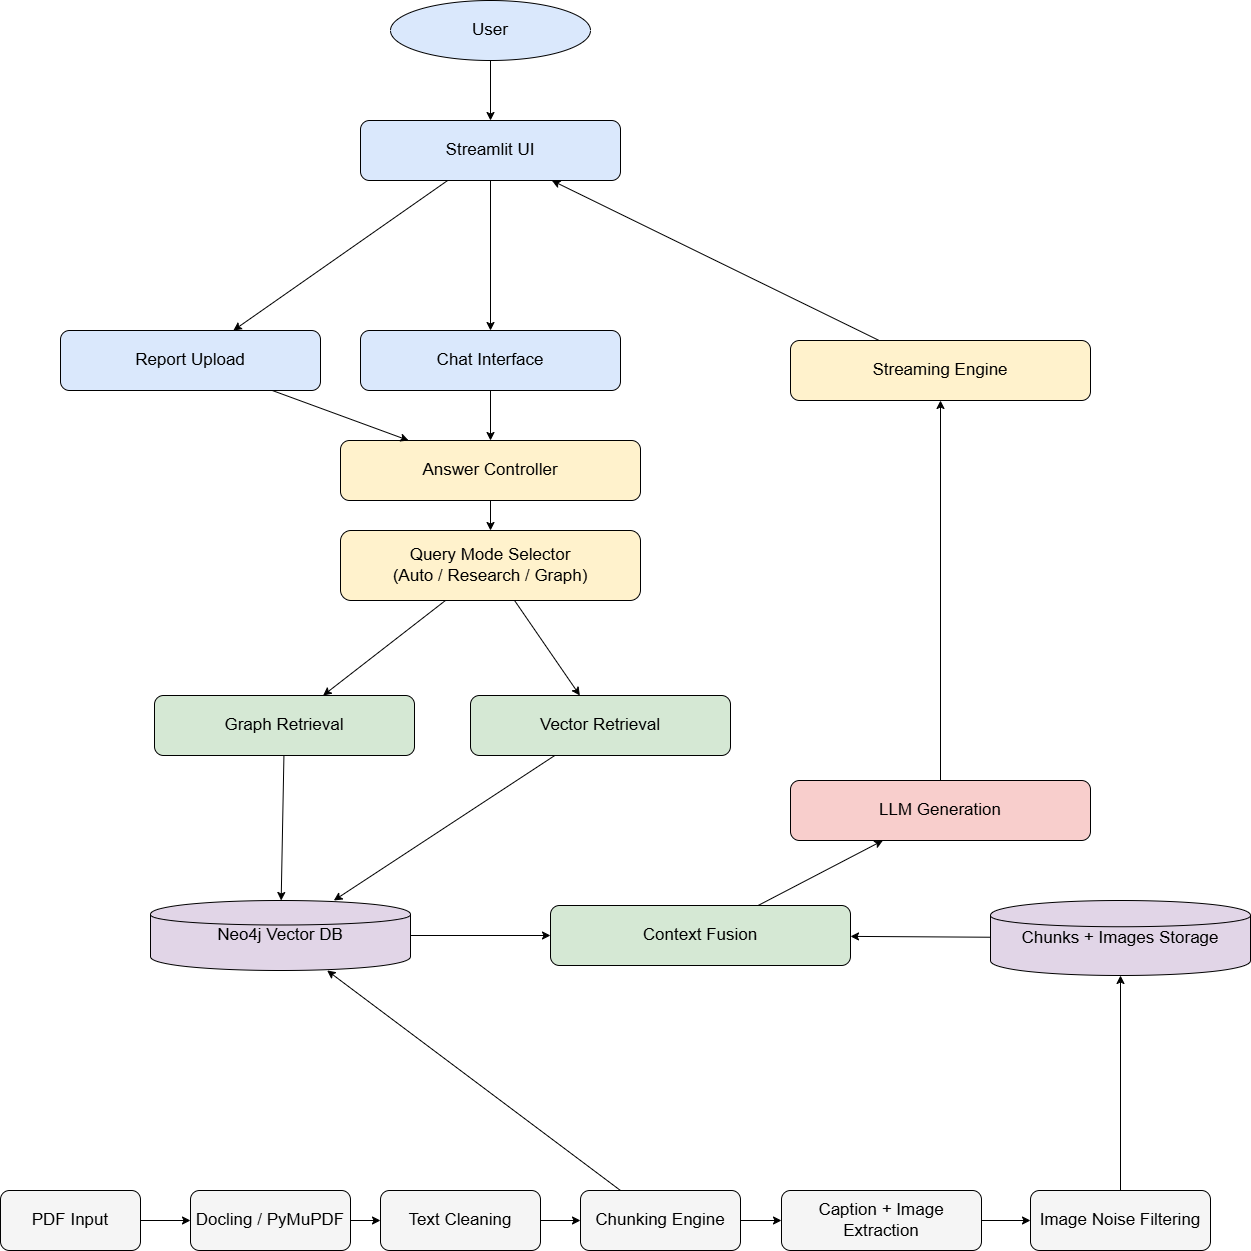

The diagram above was exported from draw.io. Its source (the exported page's mxGraphModel, read from the mxfile embedded in the PNG):
<mxGraphModel dx="1720" dy="2031" grid="1" gridSize="10" guides="1" tooltips="1" connect="1" arrows="1" fold="1" page="1" pageScale="1" pageWidth="827" pageHeight="1169" math="0" shadow="0">
  <root>
    <mxCell id="0" />
    <mxCell id="1" parent="0" />
    <mxCell id="IFTW8OzATCBgdcOio1Op-57" parent="1" style="ellipse;whiteSpace=wrap;html=1;fillColor=#dae8fc;fontSize=17;fontStyle=0" value="User" vertex="1">
      <mxGeometry height="60" width="200" x="390" y="-140" as="geometry" />
    </mxCell>
    <mxCell id="IFTW8OzATCBgdcOio1Op-58" parent="1" style="rounded=1;whiteSpace=wrap;html=1;fillColor=#dae8fc;fontSize=17;fontStyle=0" value="Streamlit UI" vertex="1">
      <mxGeometry height="60" width="260" x="360" y="-20" as="geometry" />
    </mxCell>
    <mxCell id="IFTW8OzATCBgdcOio1Op-59" parent="1" style="rounded=1;whiteSpace=wrap;html=1;fillColor=#dae8fc;fontFamily=Helvetica;fontSize=17;fontStyle=0" value="Chat Interface" vertex="1">
      <mxGeometry height="60" width="260" x="360" y="190" as="geometry" />
    </mxCell>
    <mxCell id="IFTW8OzATCBgdcOio1Op-60" parent="1" style="rounded=1;whiteSpace=wrap;html=1;fillColor=#dae8fc;fontSize=17;fontStyle=0" value="Report Upload" vertex="1">
      <mxGeometry height="60" width="260" x="60" y="190" as="geometry" />
    </mxCell>
    <mxCell id="IFTW8OzATCBgdcOio1Op-61" parent="1" style="rounded=1;whiteSpace=wrap;html=1;fillColor=#fff2cc;fontSize=17;fontStyle=0" value="Answer Controller" vertex="1">
      <mxGeometry height="60" width="300" x="340" y="300" as="geometry" />
    </mxCell>
    <mxCell id="IFTW8OzATCBgdcOio1Op-62" parent="1" style="rounded=1;whiteSpace=wrap;html=1;fillColor=#fff2cc;fontSize=17;fontStyle=0" value="Query Mode Selector&#10;(Auto / Research / Graph)" vertex="1">
      <mxGeometry height="70" width="300" x="340" y="390" as="geometry" />
    </mxCell>
    <mxCell id="IFTW8OzATCBgdcOio1Op-63" parent="1" style="rounded=1;whiteSpace=wrap;html=1;fillColor=#fff2cc;fontSize=17;fontStyle=0" value="Streaming Engine" vertex="1">
      <mxGeometry height="60" width="300" x="790" y="200" as="geometry" />
    </mxCell>
    <mxCell id="IFTW8OzATCBgdcOio1Op-64" parent="1" style="rounded=1;whiteSpace=wrap;html=1;fillColor=#d5e8d4;fontSize=17;fontStyle=0" value="Graph Retrieval" vertex="1">
      <mxGeometry height="60" width="260" x="154" y="555" as="geometry" />
    </mxCell>
    <mxCell id="IFTW8OzATCBgdcOio1Op-65" parent="1" style="rounded=1;whiteSpace=wrap;html=1;fillColor=#d5e8d4;fontSize=17;fontStyle=0" value="Vector Retrieval" vertex="1">
      <mxGeometry height="60" width="260" x="470" y="555" as="geometry" />
    </mxCell>
    <mxCell id="IFTW8OzATCBgdcOio1Op-66" parent="1" style="rounded=1;whiteSpace=wrap;html=1;fillColor=#d5e8d4;fontSize=17;fontStyle=0" value="Context Fusion" vertex="1">
      <mxGeometry height="60" width="300" x="550" y="765" as="geometry" />
    </mxCell>
    <mxCell id="IFTW8OzATCBgdcOio1Op-67" parent="1" style="shape=cylinder;whiteSpace=wrap;html=1;fillColor=#e1d5e7;fontSize=17;fontStyle=0" value="Neo4j Vector DB" vertex="1">
      <mxGeometry height="70" width="260" x="150" y="760" as="geometry" />
    </mxCell>
    <mxCell id="IFTW8OzATCBgdcOio1Op-68" parent="1" style="shape=cylinder;whiteSpace=wrap;html=1;fillColor=#e1d5e7;fontSize=17;fontStyle=0" value="Chunks + Images Storage" vertex="1">
      <mxGeometry height="75" width="260" x="990" y="760" as="geometry" />
    </mxCell>
    <mxCell id="IFTW8OzATCBgdcOio1Op-69" parent="1" style="rounded=1;whiteSpace=wrap;html=1;fillColor=#f8cecc;fontSize=17;fontStyle=0" value="LLM Generation" vertex="1">
      <mxGeometry height="60" width="300" x="790" y="640" as="geometry" />
    </mxCell>
    <mxCell id="IFTW8OzATCBgdcOio1Op-70" parent="1" style="rounded=1;whiteSpace=wrap;html=1;fillColor=#f5f5f5;fontSize=17;fontStyle=0" value="PDF Input" vertex="1">
      <mxGeometry height="60" width="140" y="1050" as="geometry" />
    </mxCell>
    <mxCell id="IFTW8OzATCBgdcOio1Op-71" parent="1" style="rounded=1;whiteSpace=wrap;html=1;fillColor=#f5f5f5;fontSize=17;fontStyle=0" value="Docling / PyMuPDF" vertex="1">
      <mxGeometry height="60" width="160" x="190" y="1050" as="geometry" />
    </mxCell>
    <mxCell id="IFTW8OzATCBgdcOio1Op-72" parent="1" style="rounded=1;whiteSpace=wrap;html=1;fillColor=#f5f5f5;fontSize=17;fontStyle=0" value="Text Cleaning" vertex="1">
      <mxGeometry height="60" width="160" x="380" y="1050" as="geometry" />
    </mxCell>
    <mxCell id="IFTW8OzATCBgdcOio1Op-73" parent="1" style="rounded=1;whiteSpace=wrap;html=1;fillColor=#f5f5f5;fontSize=17;fontStyle=0" value="Chunking Engine" vertex="1">
      <mxGeometry height="60" width="160" x="580" y="1050" as="geometry" />
    </mxCell>
    <mxCell id="IFTW8OzATCBgdcOio1Op-74" parent="1" style="rounded=1;whiteSpace=wrap;html=1;fillColor=#f5f5f5;fontSize=17;fontStyle=0" value="Caption + Image Extraction" vertex="1">
      <mxGeometry height="60" width="200" x="781" y="1050" as="geometry" />
    </mxCell>
    <mxCell id="IFTW8OzATCBgdcOio1Op-75" parent="1" style="rounded=1;whiteSpace=wrap;html=1;fillColor=#f5f5f5;fontSize=17;fontStyle=0" value="Image Noise Filtering" vertex="1">
      <mxGeometry height="60" width="180" x="1030" y="1050" as="geometry" />
    </mxCell>
    <mxCell id="IFTW8OzATCBgdcOio1Op-76" edge="1" parent="1" source="IFTW8OzATCBgdcOio1Op-57" style="fontSize=17;fontStyle=0" target="IFTW8OzATCBgdcOio1Op-58">
      <mxGeometry relative="1" as="geometry" />
    </mxCell>
    <mxCell id="IFTW8OzATCBgdcOio1Op-77" edge="1" parent="1" source="IFTW8OzATCBgdcOio1Op-58" style="fontSize=17;fontStyle=0" target="IFTW8OzATCBgdcOio1Op-59">
      <mxGeometry relative="1" as="geometry" />
    </mxCell>
    <mxCell id="IFTW8OzATCBgdcOio1Op-78" edge="1" parent="1" source="IFTW8OzATCBgdcOio1Op-58" style="fontSize=17;fontStyle=0" target="IFTW8OzATCBgdcOio1Op-60">
      <mxGeometry relative="1" as="geometry" />
    </mxCell>
    <mxCell id="IFTW8OzATCBgdcOio1Op-79" edge="1" parent="1" source="IFTW8OzATCBgdcOio1Op-59" style="fontSize=17;fontStyle=0" target="IFTW8OzATCBgdcOio1Op-61">
      <mxGeometry relative="1" as="geometry" />
    </mxCell>
    <mxCell id="IFTW8OzATCBgdcOio1Op-80" edge="1" parent="1" source="IFTW8OzATCBgdcOio1Op-60" style="fontSize=17;fontStyle=0" target="IFTW8OzATCBgdcOio1Op-61">
      <mxGeometry relative="1" as="geometry" />
    </mxCell>
    <mxCell id="IFTW8OzATCBgdcOio1Op-81" edge="1" parent="1" source="IFTW8OzATCBgdcOio1Op-61" style="fontSize=17;fontStyle=0" target="IFTW8OzATCBgdcOio1Op-62">
      <mxGeometry relative="1" as="geometry" />
    </mxCell>
    <mxCell id="IFTW8OzATCBgdcOio1Op-82" edge="1" parent="1" source="IFTW8OzATCBgdcOio1Op-62" style="fontSize=17;fontStyle=0" target="IFTW8OzATCBgdcOio1Op-64">
      <mxGeometry relative="1" as="geometry" />
    </mxCell>
    <mxCell id="IFTW8OzATCBgdcOio1Op-83" edge="1" parent="1" source="IFTW8OzATCBgdcOio1Op-62" style="fontSize=17;fontStyle=0" target="IFTW8OzATCBgdcOio1Op-65">
      <mxGeometry relative="1" as="geometry" />
    </mxCell>
    <mxCell id="IFTW8OzATCBgdcOio1Op-84" edge="1" parent="1" source="IFTW8OzATCBgdcOio1Op-64" style="fontSize=17;fontStyle=0" target="IFTW8OzATCBgdcOio1Op-67">
      <mxGeometry relative="1" as="geometry" />
    </mxCell>
    <mxCell id="IFTW8OzATCBgdcOio1Op-85" edge="1" parent="1" source="IFTW8OzATCBgdcOio1Op-65" style="fontSize=17;fontStyle=0" target="IFTW8OzATCBgdcOio1Op-67">
      <mxGeometry relative="1" as="geometry" />
    </mxCell>
    <mxCell id="IFTW8OzATCBgdcOio1Op-86" edge="1" parent="1" source="IFTW8OzATCBgdcOio1Op-67" style="fontSize=17;fontStyle=0" target="IFTW8OzATCBgdcOio1Op-66">
      <mxGeometry relative="1" as="geometry" />
    </mxCell>
    <mxCell id="IFTW8OzATCBgdcOio1Op-87" edge="1" parent="1" source="IFTW8OzATCBgdcOio1Op-68" style="fontSize=17;fontStyle=0" target="IFTW8OzATCBgdcOio1Op-66">
      <mxGeometry relative="1" as="geometry" />
    </mxCell>
    <mxCell id="IFTW8OzATCBgdcOio1Op-88" edge="1" parent="1" source="IFTW8OzATCBgdcOio1Op-66" style="fontSize=17;fontStyle=0" target="IFTW8OzATCBgdcOio1Op-69">
      <mxGeometry relative="1" as="geometry" />
    </mxCell>
    <mxCell id="IFTW8OzATCBgdcOio1Op-89" edge="1" parent="1" source="IFTW8OzATCBgdcOio1Op-69" style="fontSize=17;fontStyle=0" target="IFTW8OzATCBgdcOio1Op-63">
      <mxGeometry relative="1" as="geometry" />
    </mxCell>
    <mxCell id="IFTW8OzATCBgdcOio1Op-90" edge="1" parent="1" source="IFTW8OzATCBgdcOio1Op-63" style="fontSize=17;fontStyle=0" target="IFTW8OzATCBgdcOio1Op-58">
      <mxGeometry relative="1" as="geometry" />
    </mxCell>
    <mxCell id="IFTW8OzATCBgdcOio1Op-91" edge="1" parent="1" source="IFTW8OzATCBgdcOio1Op-70" style="fontSize=17;fontStyle=0" target="IFTW8OzATCBgdcOio1Op-71">
      <mxGeometry relative="1" as="geometry">
        <mxPoint x="190" y="1011" as="sourcePoint" />
      </mxGeometry>
    </mxCell>
    <mxCell id="IFTW8OzATCBgdcOio1Op-92" edge="1" parent="1" source="IFTW8OzATCBgdcOio1Op-71" style="fontSize=17;fontStyle=0" target="IFTW8OzATCBgdcOio1Op-72">
      <mxGeometry relative="1" as="geometry" />
    </mxCell>
    <mxCell id="IFTW8OzATCBgdcOio1Op-93" edge="1" parent="1" source="IFTW8OzATCBgdcOio1Op-72" style="fontSize=17;fontStyle=0" target="IFTW8OzATCBgdcOio1Op-73">
      <mxGeometry relative="1" as="geometry" />
    </mxCell>
    <mxCell id="IFTW8OzATCBgdcOio1Op-94" edge="1" parent="1" source="IFTW8OzATCBgdcOio1Op-73" style="fontSize=17;fontStyle=0" target="IFTW8OzATCBgdcOio1Op-74">
      <mxGeometry relative="1" as="geometry" />
    </mxCell>
    <mxCell id="IFTW8OzATCBgdcOio1Op-95" edge="1" parent="1" source="IFTW8OzATCBgdcOio1Op-74" style="fontSize=17;fontStyle=0" target="IFTW8OzATCBgdcOio1Op-75">
      <mxGeometry relative="1" as="geometry">
        <mxPoint x="920" y="1011" as="targetPoint" />
      </mxGeometry>
    </mxCell>
    <mxCell id="IFTW8OzATCBgdcOio1Op-96" edge="1" parent="1" source="IFTW8OzATCBgdcOio1Op-75" style="fontSize=17;fontStyle=0" target="IFTW8OzATCBgdcOio1Op-68">
      <mxGeometry relative="1" as="geometry" />
    </mxCell>
    <mxCell id="IFTW8OzATCBgdcOio1Op-97" edge="1" parent="1" source="IFTW8OzATCBgdcOio1Op-73" style="fontSize=17;fontStyle=0" target="IFTW8OzATCBgdcOio1Op-67">
      <mxGeometry relative="1" as="geometry" />
    </mxCell>
  </root>
</mxGraphModel>